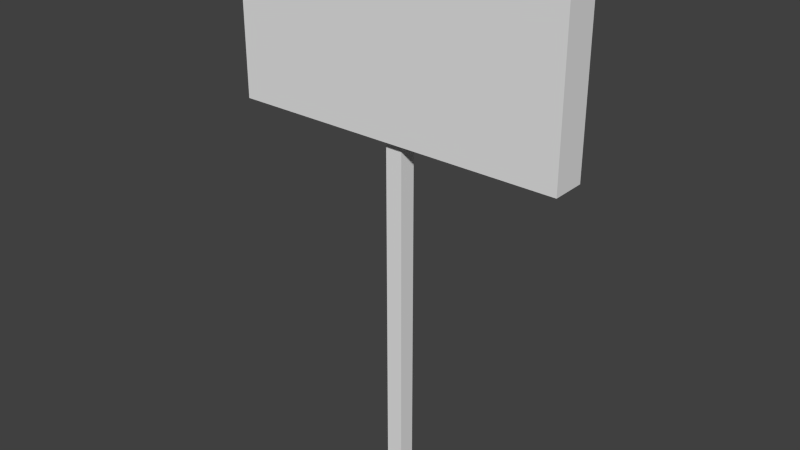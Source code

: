 # Source: sign.blend  (saved by Blender 2.71.0; exported with 4.5.12 LTS)
import bpy
from mathutils import Matrix  # noqa: F401  (used for matrix-valued properties, if any)

bpy.ops.wm.read_factory_settings(use_empty=True)
scene = bpy.context.scene
scene.name = 'Scene'

# ---- collections
col_collection_1 = bpy.data.collections.new('Collection 1'); scene.collection.children.link(col_collection_1)

# ---- materials (node trees are filled in below, after node groups)
mat_material = bpy.data.materials.new('Material')
mat_material.alpha_threshold = 0.0
mat_material.use_transparent_shadow = False
mat_material.roughness = 0.5
mat_material.line_color = (0.0, 0.0, 0.0, 1.0)

# ---- material node trees

# ---- world
world_world = bpy.data.worlds.new('World'); scene.world = world_world
world_world.color = (0.05088, 0.05088, 0.05088)
world_world.use_sun_shadow = False
world_world.sun_shadow_jitter_overblur = 0.0
world_world.cycles.sampling_method = 'MANUAL'
world_world.cycles.sample_map_resolution = 256

# ---- meshes
me_cube_001 = bpy.data.meshes.new('Cube.001')
me_cube_001.from_pydata([(-1.0, -1.0, -1.0), (-1.0, 1.0, -1.0), (1.0, 1.0, -1.0), (1.0, -1.0, -1.0), (-1.0, -1.0, 1.0), (-1.0, 1.0, 1.0), (1.0, 1.0, 1.0), (1.0, -1.0, 1.0)], [], [(4, 5, 1, 0), (5, 6, 2, 1), (6, 7, 3, 2), (7, 4, 0, 3), (0, 1, 2, 3)])
_uv = me_cube_001.uv_layers.new(name='UVMap')
_uv.uv.foreach_set('vector', [0.0, 0.2812, 0.0, 0.0, 1.0, 0.0, 1.0, 0.2812, 0.0, 0.2812, 0.0, 0.0, 1.0, 0.0, 1.0, 0.2812, 1.0, 0.0, 1.0, 0.2812, 0.0, 0.2812, 0.0, 0.0, 0.0, 0.2812, 0.0, 0.0, 1.0, 0.0, 1.0, 0.2812, 0.0, 0.1562, 0.0, 0.03125, 0.125, 0.03125, 0.125, 0.1562])
me_cube_001.use_remesh_preserve_volume = False
me_cube_001.use_remesh_preserve_attributes = False
me_cube_001.use_mirror_vertex_groups = False
me_cube_001.update()
me_cube = bpy.data.meshes.new('Cube')
me_cube.from_pydata([(1.0, 1.0, -1.0), (1.0, -1.0, -1.0), (-1.0, -1.0, -1.0), (-1.0, 1.0, -1.0), (1.0, 1.0, 1.0), (1.0, -1.0, 1.0), (-1.0, -1.0, 1.0), (-1.0, 1.0, 1.0)], [], [(0, 1, 2, 3), (4, 7, 6, 5), (0, 4, 5, 1), (1, 5, 6, 2), (2, 6, 7, 3), (4, 0, 3, 7)])
_uv = me_cube.uv_layers.new(name='UVMap')
_uv.uv.foreach_set('vector', [1.0, 0.25, 1.0, 0.03125, 0.0, 0.03125, 0.0, 0.25, 1.0, 0.25, 0.0, 0.25, 0.0, 0.03125, 1.0, 0.03125, 1.0, 0.0, 1.0, 1.0, 0.75, 1.0, 0.75, 0.0, 0.0, 0.25, -3.576e-07, 1.25, -1.0, 1.25, -1.0, 0.25, 0.25, 0.0, 0.25, 1.0, 0.0, 1.0, 0.0, 0.0, 1.0, 1.0, 1.0, 0.0, 0.0, 0.0, 0.0, 1.0])
me_cube.materials.append(mat_material)
me_cube.use_remesh_preserve_volume = False
me_cube.use_remesh_preserve_attributes = False
me_cube.use_mirror_vertex_groups = False
me_cube.update()

# ---- objects
ob_cube_001 = bpy.data.objects.new('Cube.001', me_cube_001)
ob_cube = bpy.data.objects.new('Cube', me_cube)

# ---- transforms, parenting, visibility, modifiers, constraints
ob_cube_001.location = (0.0, 0.0, 1.0)
ob_cube_001.scale = (0.05, 0.05, 1.0)
ob_cube_001.lineart.crease_threshold = 0.0
ob_cube.location = (0.0, 0.0, 2.5)
ob_cube.scale = (1.0, 0.1, 0.5)
ob_cube.lock_rotations_4d = False
ob_cube.empty_display_type = 'ARROWS'
ob_cube.lineart.crease_threshold = 0.0

# ---- collection membership
col_collection_1.objects.link(ob_cube_001)
col_collection_1.objects.link(ob_cube)

# ---- scene / render settings (as saved in the file)
scene.frame_start = 1; scene.frame_end = 250; scene.frame_set(1)
scene.render.engine = 'BLENDER_EEVEE_NEXT'
scene.render.resolution_percentage = 50
scene.render.dither_intensity = 0.0
scene.cycles.use_denoising = False
scene.cycles.samples = 10
scene.cycles.sampling_pattern = 'TABULATED_SOBOL'
scene.cycles.light_sampling_threshold = 0.0
scene.cycles.use_adaptive_sampling = False
scene.cycles.use_light_tree = False
scene.cycles.blur_glossy = 0.0
scene.cycles.volume_bounces = 1
scene.cycles.pixel_filter_type = 'GAUSSIAN'
scene.cycles.sample_clamp_indirect = 0.0
scene.view_settings.view_transform = 'Standard'
bpy.context.view_layer.update()

# ---- added for rendering (the .blend has no active camera and no usable light): camera, sun
cam_auto = bpy.data.cameras.new('AutoCamera')
cam_auto.lens = 50.0
cam_auto.sensor_width = 36.0
cam_auto.clip_end = 1000.0
ob_auto_camera = bpy.data.objects.new('AutoCamera', cam_auto)
scene.collection.objects.link(ob_auto_camera)
ob_auto_camera.location = (3.34107, -4.00929, 4.17286)
ob_auto_camera.rotation_euler = (1.09748, -7.21219e-08, 0.694738)
scene.camera = ob_auto_camera
light_auto_sun = bpy.data.lights.new('AutoSun', 'SUN')
light_auto_sun.energy = 3.0
light_auto_sun.angle = 0.0523599
ob_auto_sun = bpy.data.objects.new('AutoSun', light_auto_sun)
scene.collection.objects.link(ob_auto_sun)
ob_auto_sun.rotation_euler = (0.872665, 0.174533, 0.523599)
bpy.context.view_layer.update()
